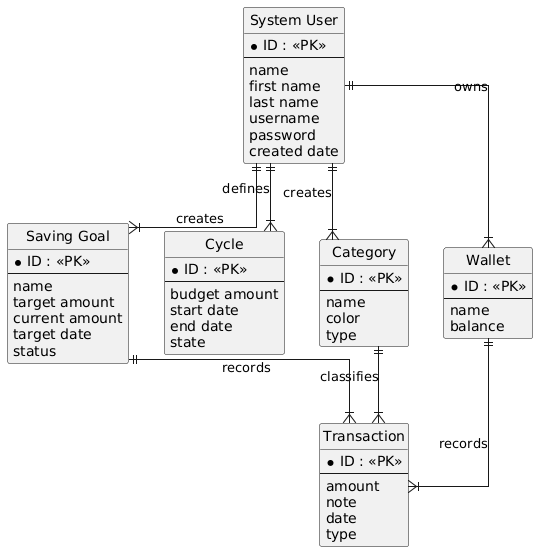

The diagram above was rendered by PlantUML. Its source (embedded in the PNG):
@startuml
' Hide the class circle spot for a cleaner ERD look
hide circle

' Use orthogonal lines to avoid diagonal clutter
skinparam linetype ortho

entity "System User" as SystemUser {
  * ID : <<PK>>
  --
  name
  first name
  last name
  username
  password
  created date
}

entity "Saving Goal" as SavingGoal {
  * ID : <<PK>>
  --
  name
  target amount
  current amount
  target date
  status
}

entity "Cycle" as Cycle {
  * ID : <<PK>>
  --
  budget amount
  start date
  end date
  state
}

entity "Category" as Category {
  * ID : <<PK>>
  --
  name
  color
  type
}

entity "Wallet" as Wallet {
  * ID : <<PK>>
  --
  name
  balance
}

entity "Transaction" as Transaction {
  * ID : <<PK>>
  --
  amount
  note
  date
  type
}

' Relationships (1 to Many)
SystemUser ||--|{ SavingGoal : "creates"
SystemUser ||--|{ Cycle : "defines"
SystemUser ||--|{ Category : "creates"
SystemUser ||--|{ Wallet : "owns"

Category ||--|{ Transaction : "classifies"
Wallet ||--|{ Transaction : "records"
SavingGoal ||--|{ Transaction : "records"
@enduml